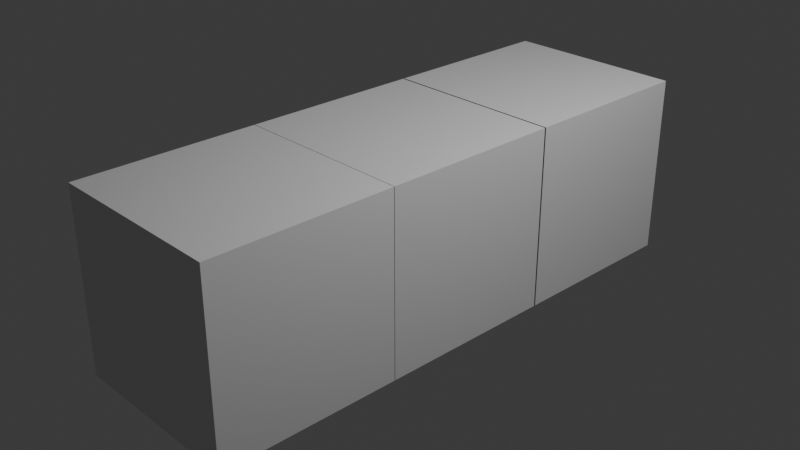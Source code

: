 # Source: untitled.blend  (saved by Blender 4.1.24; exported with 4.5.12 LTS)
import bpy
from mathutils import Matrix  # noqa: F401  (used for matrix-valued properties, if any)

bpy.ops.wm.read_factory_settings(use_empty=True)
scene = bpy.context.scene
scene.name = 'Scene'

# ---- collections
col_collection = bpy.data.collections.new('Collection'); scene.collection.children.link(col_collection)

# ---- materials (node trees are filled in below, after node groups)
mat_material = bpy.data.materials.new('Material')
mat_material.alpha_threshold = 0.0
mat_material.use_transparent_shadow = False
mat_material.roughness = 0.5
mat_material.line_color = (0.0, 0.0, 0.0, 1.0)
mat_material_001 = bpy.data.materials.new('Material.001')
mat_material_001.alpha_threshold = 0.0
mat_material_001.use_transparent_shadow = False
mat_material_001.roughness = 0.5
mat_material_001.line_color = (0.0, 0.0, 0.0, 1.0)
mat_material_002 = bpy.data.materials.new('Material.002')
mat_material_002.alpha_threshold = 0.0
mat_material_002.use_transparent_shadow = False
mat_material_002.roughness = 0.5
mat_material_002.line_color = (0.0, 0.0, 0.0, 1.0)

# ---- material node trees
mat_material.use_nodes = True; mat_material.node_tree.nodes.clear()
_N = mat_material.node_tree.nodes; _L = mat_material.node_tree.links
n0 = _N.new('ShaderNodeOutputMaterial'); n0.name = 'Material Output'; n0.location = (300, 300)
n1 = _N.new('ShaderNodeBsdfPrincipled'); n1.name = 'Principled BSDF'; n1.location = (10, 300)
n1.inputs[3].default_value = 1.45
_L.new(n1.outputs[0], n0.inputs[0])
n0.is_active_output = True
mat_material_001.use_nodes = True; mat_material_001.node_tree.nodes.clear()
_N = mat_material_001.node_tree.nodes; _L = mat_material_001.node_tree.links
n0 = _N.new('ShaderNodeOutputMaterial'); n0.name = 'Material Output'; n0.location = (300, 300)
n1 = _N.new('ShaderNodeBsdfPrincipled'); n1.name = 'Principled BSDF'; n1.location = (10, 300)
n1.inputs[3].default_value = 1.45
_L.new(n1.outputs[0], n0.inputs[0])
n0.is_active_output = True
mat_material_002.use_nodes = True; mat_material_002.node_tree.nodes.clear()
_N = mat_material_002.node_tree.nodes; _L = mat_material_002.node_tree.links
n0 = _N.new('ShaderNodeOutputMaterial'); n0.name = 'Material Output'; n0.location = (300, 300)
n1 = _N.new('ShaderNodeBsdfPrincipled'); n1.name = 'Principled BSDF'; n1.location = (10, 300)
n1.inputs[3].default_value = 1.45
_L.new(n1.outputs[0], n0.inputs[0])
n0.is_active_output = True

# ---- world
world_world = bpy.data.worlds.new('World'); scene.world = world_world
world_world.use_nodes = True; world_world.node_tree.nodes.clear()
_N = world_world.node_tree.nodes; _L = world_world.node_tree.links
n0 = _N.new('ShaderNodeOutputWorld'); n0.name = 'World Output'; n0.location = (300, 300)
n1 = _N.new('ShaderNodeBackground'); n1.name = 'Background'; n1.location = (10, 300)
n1.inputs[0].default_value = (0.05088, 0.05088, 0.05088, 1.0)
_L.new(n1.outputs[0], n0.inputs[0])
n0.is_active_output = True
world_world.color = (0.05088, 0.05088, 0.05088)
world_world.use_sun_shadow = False
world_world.sun_shadow_jitter_overblur = 0.0

# ---- cameras
cam_camera = bpy.data.cameras.new('Camera')
cam_camera.clip_end = 100.0
cam_camera.ortho_scale = 7.314

# ---- lights
light_light = bpy.data.lights.new('Light', 'POINT')
light_light.transmission_factor = 0.0
light_light.energy = 1000.0
light_light.shadow_soft_size = 0.1
light_light.shadow_maximum_resolution = 0.006
light_light.use_absolute_resolution = True

# ---- meshes
me_cube = bpy.data.meshes.new('Cube')
me_cube.from_pydata([(1.0, 1.0, 1.0), (1.0, 1.0, -1.0), (1.0, -1.0, 1.0), (1.0, -1.0, -1.0), (-1.0, 1.0, 1.0), (-1.0, 1.0, -1.0), (-1.0, -1.0, 1.0), (-1.0, -1.0, -1.0)], [], [(0, 4, 6, 2), (3, 2, 6, 7), (7, 6, 4, 5), (5, 1, 3, 7), (1, 0, 2, 3), (5, 4, 0, 1)])
_uv = me_cube.uv_layers.new(name='UVMap')
_uv.uv.foreach_set('vector', [0.625, 0.5, 0.875, 0.5, 0.875, 0.75, 0.625, 0.75, 0.375, 0.75, 0.625, 0.75, 0.625, 1.0, 0.375, 1.0, 0.375, 0.0, 0.625, 0.0, 0.625, 0.25, 0.375, 0.25, 0.125, 0.5, 0.375, 0.5, 0.375, 0.75, 0.125, 0.75, 0.375, 0.5, 0.625, 0.5, 0.625, 0.75, 0.375, 0.75, 0.375, 0.25, 0.625, 0.25, 0.625, 0.5, 0.375, 0.5])
me_cube.materials.append(mat_material)
me_cube.use_mirror_vertex_groups = False
me_cube.update()
me_cube_001 = bpy.data.meshes.new('Cube.001')
me_cube_001.from_pydata([(1.0, 1.0, 1.0), (1.0, 1.0, -1.0), (1.0, -1.0, 1.0), (1.0, -1.0, -1.0), (-1.0, 1.0, 1.0), (-1.0, 1.0, -1.0), (-1.0, -1.0, 1.0), (-1.0, -1.0, -1.0)], [], [(0, 4, 6, 2), (3, 2, 6, 7), (7, 6, 4, 5), (5, 1, 3, 7), (1, 0, 2, 3), (5, 4, 0, 1)])
_uv = me_cube_001.uv_layers.new(name='UVMap')
_uv.uv.foreach_set('vector', [0.625, 0.5, 0.875, 0.5, 0.875, 0.75, 0.625, 0.75, 0.375, 0.75, 0.625, 0.75, 0.625, 1.0, 0.375, 1.0, 0.375, 0.0, 0.625, 0.0, 0.625, 0.25, 0.375, 0.25, 0.125, 0.5, 0.375, 0.5, 0.375, 0.75, 0.125, 0.75, 0.375, 0.5, 0.625, 0.5, 0.625, 0.75, 0.375, 0.75, 0.375, 0.25, 0.625, 0.25, 0.625, 0.5, 0.375, 0.5])
me_cube_001.materials.append(mat_material_001)
me_cube_001.use_mirror_vertex_groups = False
me_cube_001.update()
me_cube_002 = bpy.data.meshes.new('Cube.002')
me_cube_002.from_pydata([(1.0, 1.0, 1.0), (1.0, 1.0, -1.0), (1.0, -1.0, 1.0), (1.0, -1.0, -1.0), (-1.0, 1.0, 1.0), (-1.0, 1.0, -1.0), (-1.0, -1.0, 1.0), (-1.0, -1.0, -1.0)], [], [(0, 4, 6, 2), (3, 2, 6, 7), (7, 6, 4, 5), (5, 1, 3, 7), (1, 0, 2, 3), (5, 4, 0, 1)])
_uv = me_cube_002.uv_layers.new(name='UVMap')
_uv.uv.foreach_set('vector', [0.625, 0.5, 0.875, 0.5, 0.875, 0.75, 0.625, 0.75, 0.375, 0.75, 0.625, 0.75, 0.625, 1.0, 0.375, 1.0, 0.375, 0.0, 0.625, 0.0, 0.625, 0.25, 0.375, 0.25, 0.125, 0.5, 0.375, 0.5, 0.375, 0.75, 0.125, 0.75, 0.375, 0.5, 0.625, 0.5, 0.625, 0.75, 0.375, 0.75, 0.375, 0.25, 0.625, 0.25, 0.625, 0.5, 0.375, 0.5])
me_cube_002.materials.append(mat_material_002)
me_cube_002.use_mirror_vertex_groups = False
me_cube_002.update()

# ---- objects
ob_cube = bpy.data.objects.new('Cube', me_cube)
ob_light = bpy.data.objects.new('Light', light_light)
ob_camera = bpy.data.objects.new('Camera', cam_camera)
ob_cube_001 = bpy.data.objects.new('Cube.001', me_cube_001)
ob_cube_002 = bpy.data.objects.new('Cube.002', me_cube_002)

# ---- transforms, parenting, visibility, modifiers, constraints
ob_cube.location = (0.0, 0.0, 0.0)
ob_cube.lock_rotations_4d = False
ob_cube.empty_display_type = 'ARROWS'
ob_cube.lineart.crease_threshold = 0.0
ob_light.location = (4.076, 1.005, 5.904)
ob_light.rotation_euler = (0.6503, 0.05522, 1.866)
ob_light.lock_rotations_4d = False
ob_light.empty_display_type = 'ARROWS'
ob_light.color = (0.0, 0.0, 0.0, 0.0)
ob_light.lineart.crease_threshold = 0.0
ob_camera.location = (7.359, -6.926, 4.958)
ob_camera.rotation_euler = (1.109, 0.0, 0.8149)
ob_camera.lock_rotations_4d = False
ob_camera.empty_display_type = 'ARROWS'
ob_camera.color = (0.0, 0.0, 0.0, 0.0)
ob_camera.display_type = 'WIRE'
ob_camera.lineart.crease_threshold = 0.0
ob_cube_001.location = (0.0, 2.019, 0.0)
ob_cube_001.lock_rotations_4d = False
ob_cube_001.empty_display_type = 'ARROWS'
ob_cube_001.lineart.crease_threshold = 0.0
ob_cube_002.location = (0.0, -1.994, 0.0)
ob_cube_002.lock_rotations_4d = False
ob_cube_002.empty_display_type = 'ARROWS'
ob_cube_002.lineart.crease_threshold = 0.0

# ---- collection membership
col_collection.objects.link(ob_cube)
col_collection.objects.link(ob_light)
col_collection.objects.link(ob_camera)
col_collection.objects.link(ob_cube_001)
col_collection.objects.link(ob_cube_002)

# ---- scene / render settings (as saved in the file)
scene.camera = ob_camera
scene.frame_start = 1; scene.frame_end = 250; scene.frame_set(1)
scene.render.engine = 'BLENDER_EEVEE_NEXT'
scene.cycles.sampling_pattern = 'TABULATED_SOBOL'
scene.eevee.ray_tracing_options.trace_max_roughness = 0.0
bpy.context.view_layer.update()
